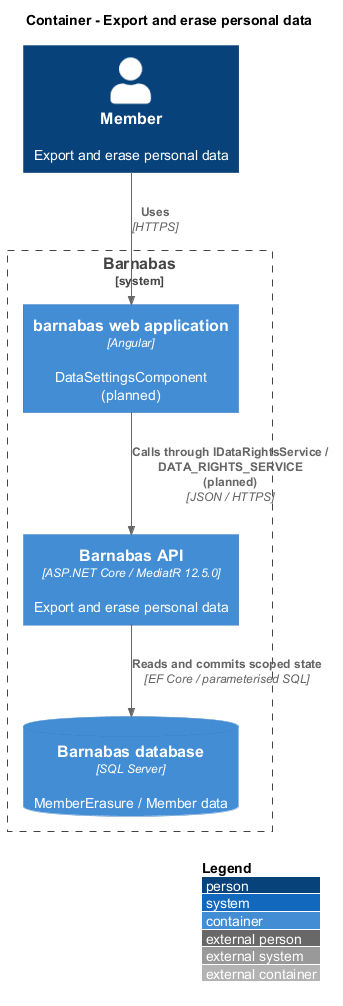

The diagram above was rendered by PlantUML. Its source (embedded in the PNG):
@startuml
!include <C4/C4_Container>
LAYOUT_WITH_LEGEND()
title Container - Export and erase personal data
Person(actor, "Member", "Export and erase personal data")
System_Boundary(barnabas, "Barnabas") {
  Container(web, "barnabas web application", "Angular", "DataSettingsComponent (planned)")
  Container(api, "Barnabas API", "ASP.NET Core / MediatR 12.5.0", "Export and erase personal data")
  ContainerDb(db, "Barnabas database", "SQL Server", "MemberErasure / Member data")
}
Rel(actor, web, "Uses", "HTTPS")
Rel(web, api, "Calls through IDataRightsService / DATA_RIGHTS_SERVICE (planned)", "JSON / HTTPS")
Rel(api, db, "Reads and commits scoped state", "EF Core / parameterised SQL")
@enduml